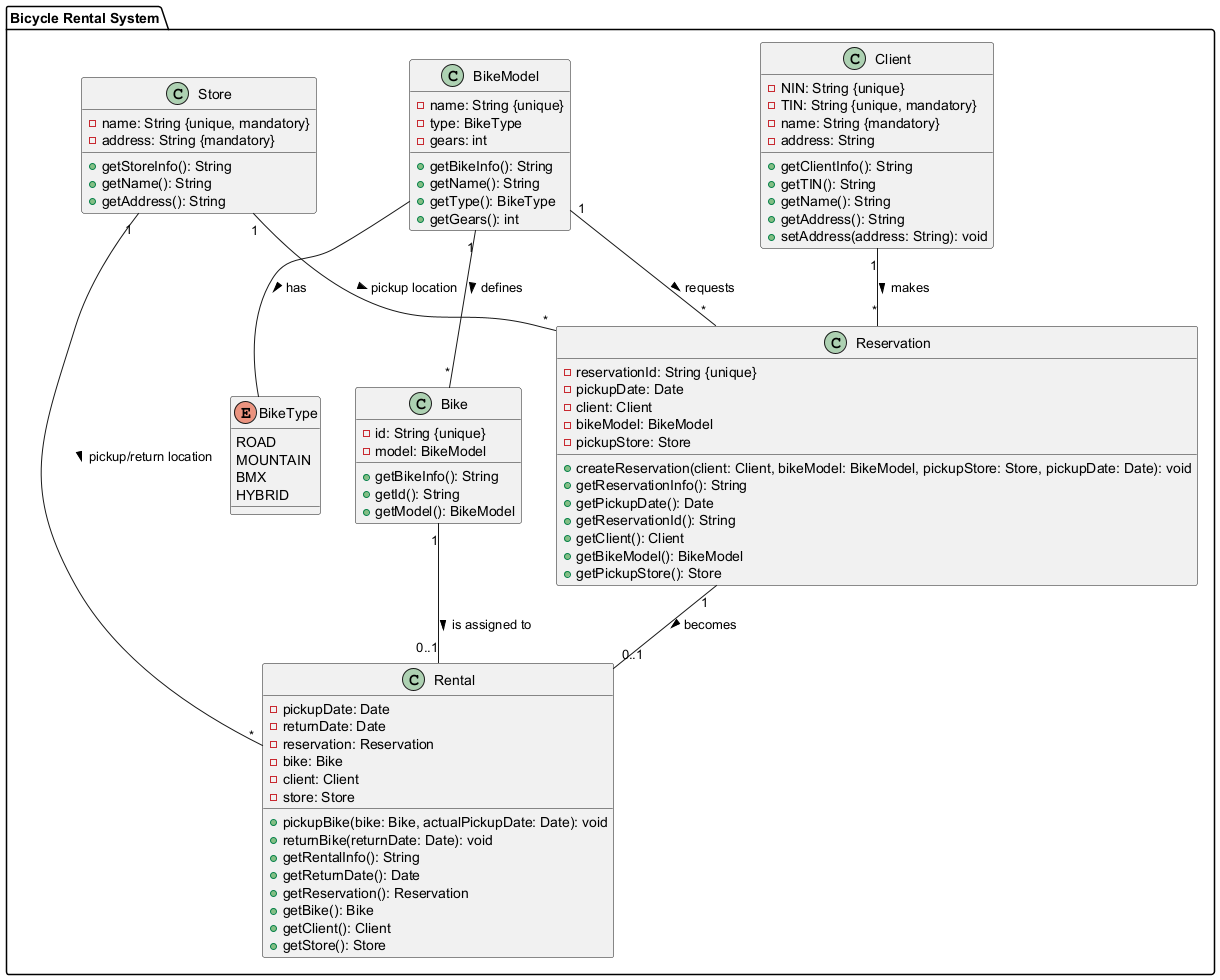

The diagram above was rendered by PlantUML. Its source (embedded in the PNG):
@startuml
package "Bicycle Rental System" {

    enum BikeType {
        ROAD
        MOUNTAIN
        BMX
        HYBRID
    }

    class Client {
        - NIN: String {unique}
        - TIN: String {unique, mandatory}
        - name: String {mandatory}
        - address: String
        + getClientInfo(): String
        + getTIN(): String
        + getName(): String
        + getAddress(): String
        + setAddress(address: String): void
    }

    class BikeModel {
        - name: String {unique}
        - type: BikeType
        - gears: int
        + getBikeInfo(): String
        + getName(): String
        + getType(): BikeType
        + getGears(): int
    }

    class Bike {
        - id: String {unique}
        - model: BikeModel
        + getBikeInfo(): String
        + getId(): String
        + getModel(): BikeModel
    }

    class Store {
        - name: String {unique, mandatory}
        - address: String {mandatory}
        + getStoreInfo(): String
        + getName(): String
        + getAddress(): String
    }

    class Reservation {
        - reservationId: String {unique}
        - pickupDate: Date
        - client: Client
        - bikeModel: BikeModel
        - pickupStore: Store
        + createReservation(client: Client, bikeModel: BikeModel, pickupStore: Store, pickupDate: Date): void
        + getReservationInfo(): String
        + getPickupDate(): Date
        + getReservationId(): String
        + getClient(): Client
        + getBikeModel(): BikeModel
        + getPickupStore(): Store
    }

    class Rental {
        - pickupDate: Date
        - returnDate: Date
        - reservation: Reservation
        - bike: Bike
        - client: Client
        - store: Store
        + pickupBike(bike: Bike, actualPickupDate: Date): void
        + returnBike(returnDate: Date): void
        + getRentalInfo(): String
        + getReturnDate(): Date
        + getReservation(): Reservation
        + getBike(): Bike
        + getClient(): Client
        + getStore(): Store
    }

    Client "1" -- "*" Reservation : makes >
    BikeModel "1" -- "*" Bike : defines >
    BikeModel "1" -- "*" Reservation : requests >
    Store "1" -- "*" Reservation : pickup location >
    Reservation "1" -- "0..1" Rental : becomes >
    Bike "1" -- "0..1" Rental : is assigned to >
    Store "1" -- "*" Rental : pickup/return location >
    BikeModel -- BikeType : has >
}
@enduml